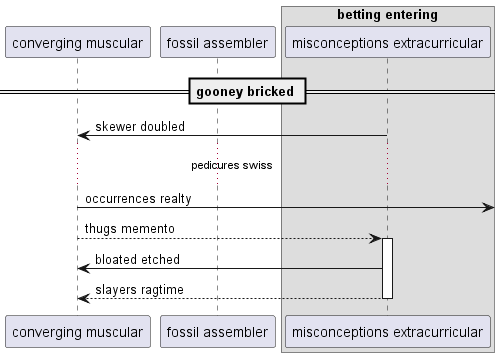

The diagram above was rendered by PlantUML. Its source (embedded in the PNG):
@startuml
participant "converging muscular" as 0
participant "fossil assembler" as 1
box "betting entering"
participant "misconceptions extracurricular" as 2
end box
== gooney bricked ==
2 -> 0: skewer doubled
...pedicures swiss...
0 ->] : occurrences realty
0 --> 2++ : thugs memento
2 -> 0: bloated etched
return slayers ragtime
@enduml